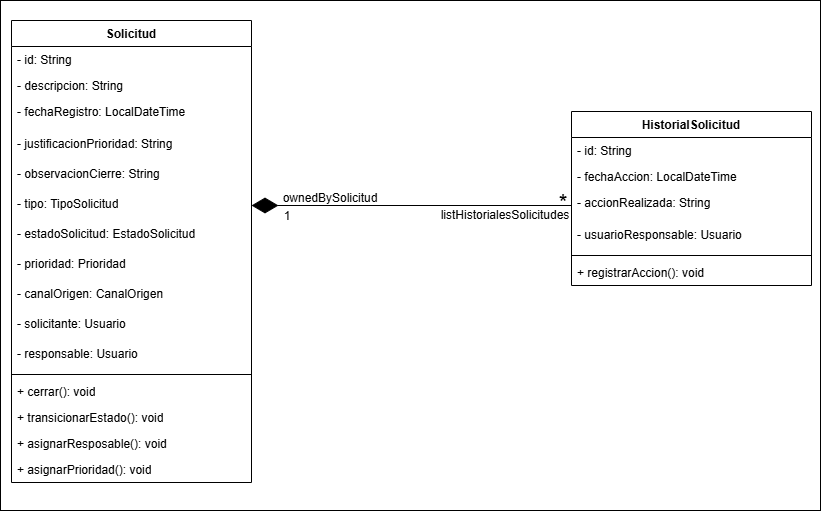

The diagram above was exported from draw.io. Its source (the exported page's mxGraphModel, read from the mxfile embedded in the PNG):
<mxGraphModel dx="599" dy="1912" grid="1" gridSize="10" guides="1" tooltips="1" connect="1" arrows="1" fold="1" page="1" pageScale="1" pageWidth="827" pageHeight="1169" math="0" shadow="0">
  <root>
    <mxCell id="0" />
    <mxCell id="1" parent="0" />
    <mxCell id="cp3YnFdbwv2wb6F41Dgg-32" parent="1" style="rounded=0;whiteSpace=wrap;html=1;" value="" vertex="1">
      <mxGeometry height="510" width="820" x="830" y="-770" as="geometry" />
    </mxCell>
    <mxCell id="cp3YnFdbwv2wb6F41Dgg-1" parent="1" style="swimlane;fontStyle=1;align=center;verticalAlign=top;childLayout=stackLayout;horizontal=1;startSize=26;horizontalStack=0;resizeParent=1;resizeParentMax=0;resizeLast=0;collapsible=1;marginBottom=0;whiteSpace=wrap;html=1;" value="Solicitud" vertex="1">
      <mxGeometry height="462" width="240" x="841" y="-750" as="geometry" />
    </mxCell>
    <mxCell id="cp3YnFdbwv2wb6F41Dgg-2" parent="cp3YnFdbwv2wb6F41Dgg-1" style="text;strokeColor=none;fillColor=none;align=left;verticalAlign=top;spacingLeft=4;spacingRight=4;overflow=hidden;rotatable=0;points=[[0,0.5],[1,0.5]];portConstraint=eastwest;whiteSpace=wrap;html=1;" value="- id: String" vertex="1">
      <mxGeometry height="26" width="240" y="26" as="geometry" />
    </mxCell>
    <mxCell id="cp3YnFdbwv2wb6F41Dgg-3" parent="cp3YnFdbwv2wb6F41Dgg-1" style="text;strokeColor=none;fillColor=none;align=left;verticalAlign=top;spacingLeft=4;spacingRight=4;overflow=hidden;rotatable=0;points=[[0,0.5],[1,0.5]];portConstraint=eastwest;whiteSpace=wrap;html=1;" value="- descripcion: String" vertex="1">
      <mxGeometry height="26" width="240" y="52" as="geometry" />
    </mxCell>
    <mxCell id="cp3YnFdbwv2wb6F41Dgg-4" parent="cp3YnFdbwv2wb6F41Dgg-1" style="text;strokeColor=none;fillColor=none;align=left;verticalAlign=top;spacingLeft=4;spacingRight=4;overflow=hidden;rotatable=0;points=[[0,0.5],[1,0.5]];portConstraint=eastwest;whiteSpace=wrap;html=1;" value="- fechaRegistro: LocalDateTime" vertex="1">
      <mxGeometry height="32" width="240" y="78" as="geometry" />
    </mxCell>
    <mxCell id="cp3YnFdbwv2wb6F41Dgg-5" parent="cp3YnFdbwv2wb6F41Dgg-1" style="text;strokeColor=none;fillColor=none;align=left;verticalAlign=top;spacingLeft=4;spacingRight=4;overflow=hidden;rotatable=0;points=[[0,0.5],[1,0.5]];portConstraint=eastwest;whiteSpace=wrap;html=1;" value="- justificacionPrioridad: String" vertex="1">
      <mxGeometry height="30" width="240" y="110" as="geometry" />
    </mxCell>
    <mxCell id="cp3YnFdbwv2wb6F41Dgg-6" parent="cp3YnFdbwv2wb6F41Dgg-1" style="text;strokeColor=none;fillColor=none;align=left;verticalAlign=top;spacingLeft=4;spacingRight=4;overflow=hidden;rotatable=0;points=[[0,0.5],[1,0.5]];portConstraint=eastwest;whiteSpace=wrap;html=1;" value="- observacionCierre: String" vertex="1">
      <mxGeometry height="30" width="240" y="140" as="geometry" />
    </mxCell>
    <mxCell id="cp3YnFdbwv2wb6F41Dgg-7" parent="cp3YnFdbwv2wb6F41Dgg-1" style="text;strokeColor=none;fillColor=none;align=left;verticalAlign=top;spacingLeft=4;spacingRight=4;overflow=hidden;rotatable=0;points=[[0,0.5],[1,0.5]];portConstraint=eastwest;whiteSpace=wrap;html=1;" value="- tipo: TipoSolicitud" vertex="1">
      <mxGeometry height="30" width="240" y="170" as="geometry" />
    </mxCell>
    <mxCell id="cp3YnFdbwv2wb6F41Dgg-8" parent="cp3YnFdbwv2wb6F41Dgg-1" style="text;strokeColor=none;fillColor=none;align=left;verticalAlign=top;spacingLeft=4;spacingRight=4;overflow=hidden;rotatable=0;points=[[0,0.5],[1,0.5]];portConstraint=eastwest;whiteSpace=wrap;html=1;" value="- estadoSolicitud: EstadoSolicitud" vertex="1">
      <mxGeometry height="30" width="240" y="200" as="geometry" />
    </mxCell>
    <mxCell id="cp3YnFdbwv2wb6F41Dgg-9" parent="cp3YnFdbwv2wb6F41Dgg-1" style="text;strokeColor=none;fillColor=none;align=left;verticalAlign=top;spacingLeft=4;spacingRight=4;overflow=hidden;rotatable=0;points=[[0,0.5],[1,0.5]];portConstraint=eastwest;whiteSpace=wrap;html=1;" value="- prioridad: Prioridad" vertex="1">
      <mxGeometry height="30" width="240" y="230" as="geometry" />
    </mxCell>
    <mxCell id="cp3YnFdbwv2wb6F41Dgg-10" parent="cp3YnFdbwv2wb6F41Dgg-1" style="text;strokeColor=none;fillColor=none;align=left;verticalAlign=top;spacingLeft=4;spacingRight=4;overflow=hidden;rotatable=0;points=[[0,0.5],[1,0.5]];portConstraint=eastwest;whiteSpace=wrap;html=1;" value="- canalOrigen: CanalOrigen" vertex="1">
      <mxGeometry height="30" width="240" y="260" as="geometry" />
    </mxCell>
    <mxCell id="cp3YnFdbwv2wb6F41Dgg-11" parent="cp3YnFdbwv2wb6F41Dgg-1" style="text;strokeColor=none;fillColor=none;align=left;verticalAlign=top;spacingLeft=4;spacingRight=4;overflow=hidden;rotatable=0;points=[[0,0.5],[1,0.5]];portConstraint=eastwest;whiteSpace=wrap;html=1;" value="- solicitante: Usuario" vertex="1">
      <mxGeometry height="30" width="240" y="290" as="geometry" />
    </mxCell>
    <mxCell id="cp3YnFdbwv2wb6F41Dgg-12" parent="cp3YnFdbwv2wb6F41Dgg-1" style="text;strokeColor=none;fillColor=none;align=left;verticalAlign=top;spacingLeft=4;spacingRight=4;overflow=hidden;rotatable=0;points=[[0,0.5],[1,0.5]];portConstraint=eastwest;whiteSpace=wrap;html=1;" value="- responsable: Usuario" vertex="1">
      <mxGeometry height="30" width="240" y="320" as="geometry" />
    </mxCell>
    <mxCell id="cp3YnFdbwv2wb6F41Dgg-13" parent="cp3YnFdbwv2wb6F41Dgg-1" style="line;strokeWidth=1;fillColor=none;align=left;verticalAlign=middle;spacingTop=-1;spacingLeft=3;spacingRight=3;rotatable=0;labelPosition=right;points=[];portConstraint=eastwest;strokeColor=inherit;" value="" vertex="1">
      <mxGeometry height="8" width="240" y="350" as="geometry" />
    </mxCell>
    <mxCell id="cp3YnFdbwv2wb6F41Dgg-14" parent="cp3YnFdbwv2wb6F41Dgg-1" style="text;strokeColor=none;fillColor=none;align=left;verticalAlign=top;spacingLeft=4;spacingRight=4;overflow=hidden;rotatable=0;points=[[0,0.5],[1,0.5]];portConstraint=eastwest;whiteSpace=wrap;html=1;" value="+ cerrar(): void" vertex="1">
      <mxGeometry height="26" width="240" y="358" as="geometry" />
    </mxCell>
    <mxCell id="cp3YnFdbwv2wb6F41Dgg-15" parent="cp3YnFdbwv2wb6F41Dgg-1" style="text;strokeColor=none;fillColor=none;align=left;verticalAlign=top;spacingLeft=4;spacingRight=4;overflow=hidden;rotatable=0;points=[[0,0.5],[1,0.5]];portConstraint=eastwest;whiteSpace=wrap;html=1;" value="+ transicionarEstado(): void" vertex="1">
      <mxGeometry height="26" width="240" y="384" as="geometry" />
    </mxCell>
    <mxCell id="cp3YnFdbwv2wb6F41Dgg-16" parent="cp3YnFdbwv2wb6F41Dgg-1" style="text;strokeColor=none;fillColor=none;align=left;verticalAlign=top;spacingLeft=4;spacingRight=4;overflow=hidden;rotatable=0;points=[[0,0.5],[1,0.5]];portConstraint=eastwest;whiteSpace=wrap;html=1;" value="+ asignarResposable(): void" vertex="1">
      <mxGeometry height="26" width="240" y="410" as="geometry" />
    </mxCell>
    <mxCell id="cp3YnFdbwv2wb6F41Dgg-17" parent="cp3YnFdbwv2wb6F41Dgg-1" style="text;strokeColor=none;fillColor=none;align=left;verticalAlign=top;spacingLeft=4;spacingRight=4;overflow=hidden;rotatable=0;points=[[0,0.5],[1,0.5]];portConstraint=eastwest;whiteSpace=wrap;html=1;" value="+ asignarPrioridad(): void" vertex="1">
      <mxGeometry height="26" width="240" y="436" as="geometry" />
    </mxCell>
    <mxCell id="cp3YnFdbwv2wb6F41Dgg-18" parent="1" style="swimlane;fontStyle=1;align=center;verticalAlign=top;childLayout=stackLayout;horizontal=1;startSize=26;horizontalStack=0;resizeParent=1;resizeParentMax=0;resizeLast=0;collapsible=1;marginBottom=0;whiteSpace=wrap;html=1;" value="HistorialSolicitud" vertex="1">
      <mxGeometry height="174" width="240" x="1401" y="-659" as="geometry" />
    </mxCell>
    <mxCell id="cp3YnFdbwv2wb6F41Dgg-19" parent="cp3YnFdbwv2wb6F41Dgg-18" style="text;strokeColor=none;fillColor=none;align=left;verticalAlign=top;spacingLeft=4;spacingRight=4;overflow=hidden;rotatable=0;points=[[0,0.5],[1,0.5]];portConstraint=eastwest;whiteSpace=wrap;html=1;" value="- id: String" vertex="1">
      <mxGeometry height="26" width="240" y="26" as="geometry" />
    </mxCell>
    <mxCell id="cp3YnFdbwv2wb6F41Dgg-20" parent="cp3YnFdbwv2wb6F41Dgg-18" style="text;strokeColor=none;fillColor=none;align=left;verticalAlign=top;spacingLeft=4;spacingRight=4;overflow=hidden;rotatable=0;points=[[0,0.5],[1,0.5]];portConstraint=eastwest;whiteSpace=wrap;html=1;" value="- fechaAccion: LocalDateTime" vertex="1">
      <mxGeometry height="26" width="240" y="52" as="geometry" />
    </mxCell>
    <mxCell id="cp3YnFdbwv2wb6F41Dgg-21" parent="cp3YnFdbwv2wb6F41Dgg-18" style="text;strokeColor=none;fillColor=none;align=left;verticalAlign=top;spacingLeft=4;spacingRight=4;overflow=hidden;rotatable=0;points=[[0,0.5],[1,0.5]];portConstraint=eastwest;whiteSpace=wrap;html=1;" value="- accionRealizada: String" vertex="1">
      <mxGeometry height="32" width="240" y="78" as="geometry" />
    </mxCell>
    <mxCell id="cp3YnFdbwv2wb6F41Dgg-22" parent="cp3YnFdbwv2wb6F41Dgg-18" style="text;strokeColor=none;fillColor=none;align=left;verticalAlign=top;spacingLeft=4;spacingRight=4;overflow=hidden;rotatable=0;points=[[0,0.5],[1,0.5]];portConstraint=eastwest;whiteSpace=wrap;html=1;" value="- usuarioResponsable: Usuario" vertex="1">
      <mxGeometry height="30" width="240" y="110" as="geometry" />
    </mxCell>
    <mxCell id="cp3YnFdbwv2wb6F41Dgg-25" parent="cp3YnFdbwv2wb6F41Dgg-18" style="line;strokeWidth=1;fillColor=none;align=left;verticalAlign=middle;spacingTop=-1;spacingLeft=3;spacingRight=3;rotatable=0;labelPosition=right;points=[];portConstraint=eastwest;strokeColor=inherit;" value="" vertex="1">
      <mxGeometry height="8" width="240" y="140" as="geometry" />
    </mxCell>
    <mxCell id="cp3YnFdbwv2wb6F41Dgg-26" parent="cp3YnFdbwv2wb6F41Dgg-18" style="text;strokeColor=none;fillColor=none;align=left;verticalAlign=top;spacingLeft=4;spacingRight=4;overflow=hidden;rotatable=0;points=[[0,0.5],[1,0.5]];portConstraint=eastwest;whiteSpace=wrap;html=1;" value="+ registrarAccion(): void" vertex="1">
      <mxGeometry height="26" width="240" y="148" as="geometry" />
    </mxCell>
    <mxCell id="cp3YnFdbwv2wb6F41Dgg-27" edge="1" parent="1" source="cp3YnFdbwv2wb6F41Dgg-21" style="endArrow=diamondThin;endFill=1;endSize=24;html=1;rounded=0;entryX=1;entryY=0.5;entryDx=0;entryDy=0;exitX=0;exitY=0.5;exitDx=0;exitDy=0;" target="cp3YnFdbwv2wb6F41Dgg-7" value="">
      <mxGeometry relative="1" width="160" as="geometry">
        <mxPoint x="1151" y="-500" as="sourcePoint" />
        <mxPoint x="1311" y="-500" as="targetPoint" />
      </mxGeometry>
    </mxCell>
    <mxCell id="cp3YnFdbwv2wb6F41Dgg-28" parent="1" style="text;html=1;whiteSpace=wrap;strokeColor=none;fillColor=none;align=center;verticalAlign=middle;rounded=0;fontSize=22;" value="*" vertex="1">
      <mxGeometry height="30" width="60" x="1363" y="-582" as="geometry" />
    </mxCell>
    <mxCell id="cp3YnFdbwv2wb6F41Dgg-29" parent="1" style="text;html=1;whiteSpace=wrap;strokeColor=none;fillColor=none;align=center;verticalAlign=middle;rounded=0;" value="listHistorialesSolicitudes" vertex="1">
      <mxGeometry height="30" width="60" x="1305" y="-570" as="geometry" />
    </mxCell>
    <mxCell id="cp3YnFdbwv2wb6F41Dgg-30" parent="1" style="text;html=1;whiteSpace=wrap;strokeColor=none;fillColor=none;align=center;verticalAlign=middle;rounded=0;" value="1" vertex="1">
      <mxGeometry height="30" width="60" x="1087" y="-569" as="geometry" />
    </mxCell>
    <mxCell id="cp3YnFdbwv2wb6F41Dgg-31" parent="1" style="text;html=1;whiteSpace=wrap;strokeColor=none;fillColor=none;align=center;verticalAlign=middle;rounded=0;" value="ownedBySolicitud" vertex="1">
      <mxGeometry height="30" width="60" x="1130" y="-587" as="geometry" />
    </mxCell>
  </root>
</mxGraphModel>